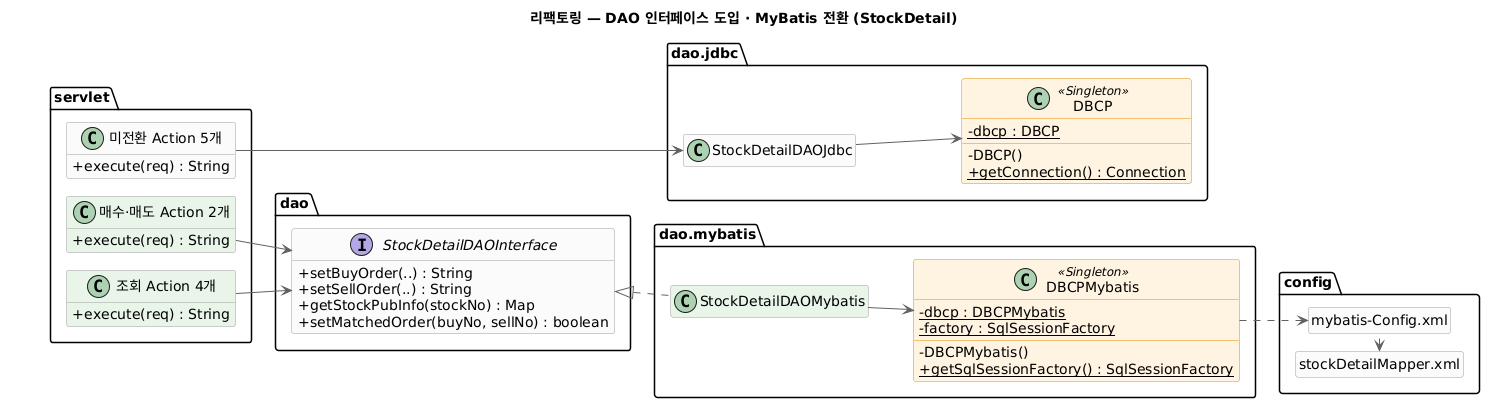

The diagram above was rendered by PlantUML. Its source (embedded in the PNG):
@startuml
left to right direction
skinparam shadowing false
skinparam classAttributeIconSize 0
skinparam nodesep 18
skinparam ranksep 45
skinparam ArrowColor #616161
skinparam ArrowFontColor #616161
skinparam ArrowFontSize 11
skinparam class {
  BorderColor #9E9E9E
  BackgroundColor #FAFAFA
  BackgroundColor<<Singleton>> #FFF3E0
  BorderColor<<Singleton>> #E68A00
}
hide empty members
title 리팩토링 — DAO 인터페이스 도입 · MyBatis 전환 (StockDetail)
package servlet {
  class "매수·매도 Action 2개" as TxActions #E8F5E9 {
    + execute(req) : String
  }
  class "조회 Action 4개" as ReadActions #E8F5E9 {
    + execute(req) : String
  }
  class "미전환 Action 5개" as LegacyActions {
    + execute(req) : String
  }
}
package dao {
  interface StockDetailDAOInterface {
    + setBuyOrder(..) : String
    + setSellOrder(..) : String
    + getStockPubInfo(stockNo) : Map
    + setMatchedOrder(buyNo, sellNo) : boolean
  }
}
package "dao.jdbc" as pkgJdbc {
  class StockDetailDAOJdbc
  class DBCP <<Singleton>> {
    - {static} dbcp : DBCP
    - DBCP()
    + {static} getConnection() : Connection
  }
}
package "dao.mybatis" as pkgMybatis {
  class StockDetailDAOMybatis #E8F5E9
  class DBCPMybatis <<Singleton>> {
    - {static} dbcp : DBCPMybatis
    - {static} factory : SqlSessionFactory
    - DBCPMybatis()
    + {static} getSqlSessionFactory() : SqlSessionFactory
  }
}
package config {
  class "mybatis-Config.xml" as Cfg <<artifact>>
  class "stockDetailMapper.xml" as Mapper <<artifact>>
}
hide <<artifact>> circle
hide <<artifact>> stereotype
TxActions -[hidden]left- ReadActions
ReadActions -[hidden]left- LegacyActions
TxActions   --> StockDetailDAOInterface
ReadActions --> StockDetailDAOInterface
LegacyActions --> StockDetailDAOJdbc
StockDetailDAOInterface -[hidden]-> StockDetailDAOJdbc
StockDetailDAOInterface <|.. StockDetailDAOMybatis
StockDetailDAOMybatis -down-> DBCPMybatis
StockDetailDAOJdbc -down-> DBCP
DBCPMybatis ..> Cfg
Cfg .left.> Mapper
@enduml